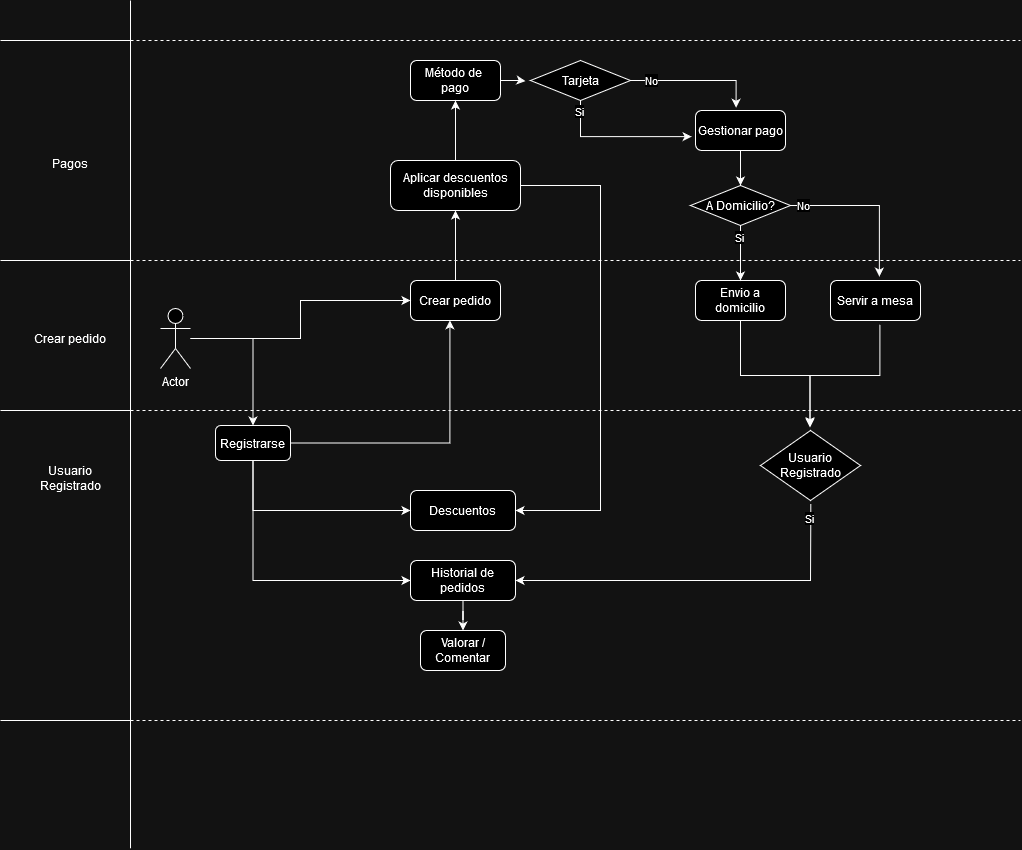

The diagram above was exported from draw.io. Its source (the exported page's mxGraphModel, read from the mxfile embedded in the PNG):
<mxGraphModel dx="1780" dy="1530" grid="1" gridSize="10" guides="1" tooltips="1" connect="1" arrows="1" fold="1" page="1" pageScale="1" pageWidth="850" pageHeight="1100" math="0" shadow="0">
  <root>
    <mxCell id="0" />
    <mxCell id="1" parent="0" />
    <mxCell id="_6CS_IGcEAPFNUFGhsZa-38" style="edgeStyle=orthogonalEdgeStyle;rounded=0;orthogonalLoop=1;jettySize=auto;html=1;entryX=0;entryY=0.5;entryDx=0;entryDy=0;exitX=0.5;exitY=1;exitDx=0;exitDy=0;" edge="1" parent="1" source="_6CS_IGcEAPFNUFGhsZa-6" target="_6CS_IGcEAPFNUFGhsZa-40">
      <mxGeometry relative="1" as="geometry">
        <mxPoint x="350.08500000000004" y="439.55999999999995" as="targetPoint" />
      </mxGeometry>
    </mxCell>
    <mxCell id="_6CS_IGcEAPFNUFGhsZa-6" value="Registrarse" style="rounded=1;whiteSpace=wrap;html=1;" vertex="1" parent="1">
      <mxGeometry x="165" y="385" width="75" height="35" as="geometry" />
    </mxCell>
    <mxCell id="_6CS_IGcEAPFNUFGhsZa-95" style="edgeStyle=orthogonalEdgeStyle;rounded=0;orthogonalLoop=1;jettySize=auto;html=1;entryX=0.5;entryY=1;entryDx=0;entryDy=0;" edge="1" parent="1" source="_6CS_IGcEAPFNUFGhsZa-15" target="_6CS_IGcEAPFNUFGhsZa-94">
      <mxGeometry relative="1" as="geometry" />
    </mxCell>
    <mxCell id="_6CS_IGcEAPFNUFGhsZa-15" value="Crear pedido" style="rounded=1;whiteSpace=wrap;html=1;" vertex="1" parent="1">
      <mxGeometry x="360" y="240" width="90" height="40" as="geometry" />
    </mxCell>
    <mxCell id="_6CS_IGcEAPFNUFGhsZa-26" value="Servir a mesa" style="rounded=1;whiteSpace=wrap;html=1;" vertex="1" parent="1">
      <mxGeometry x="780" y="240" width="90" height="40" as="geometry" />
    </mxCell>
    <mxCell id="_6CS_IGcEAPFNUFGhsZa-27" value="Envio a domicilio" style="rounded=1;whiteSpace=wrap;html=1;" vertex="1" parent="1">
      <mxGeometry x="645" y="240" width="90" height="40" as="geometry" />
    </mxCell>
    <mxCell id="_6CS_IGcEAPFNUFGhsZa-74" style="edgeStyle=orthogonalEdgeStyle;rounded=0;orthogonalLoop=1;jettySize=auto;html=1;entryX=0.5;entryY=0;entryDx=0;entryDy=0;" edge="1" parent="1" source="_6CS_IGcEAPFNUFGhsZa-29" target="_6CS_IGcEAPFNUFGhsZa-27">
      <mxGeometry relative="1" as="geometry" />
    </mxCell>
    <mxCell id="_6CS_IGcEAPFNUFGhsZa-75" value="Si" style="edgeLabel;html=1;align=center;verticalAlign=middle;resizable=0;points=[];" vertex="1" connectable="0" parent="_6CS_IGcEAPFNUFGhsZa-74">
      <mxGeometry x="-0.5758" y="-1" relative="1" as="geometry">
        <mxPoint as="offset" />
      </mxGeometry>
    </mxCell>
    <mxCell id="_6CS_IGcEAPFNUFGhsZa-29" value="A Domicilio?" style="rhombus;whiteSpace=wrap;html=1;" vertex="1" parent="1">
      <mxGeometry x="640" y="145" width="100" height="40" as="geometry" />
    </mxCell>
    <mxCell id="_6CS_IGcEAPFNUFGhsZa-45" style="edgeStyle=orthogonalEdgeStyle;rounded=0;orthogonalLoop=1;jettySize=auto;html=1;entryX=0.5;entryY=0;entryDx=0;entryDy=0;" edge="1" parent="1" source="_6CS_IGcEAPFNUFGhsZa-40" target="_6CS_IGcEAPFNUFGhsZa-44">
      <mxGeometry relative="1" as="geometry" />
    </mxCell>
    <mxCell id="_6CS_IGcEAPFNUFGhsZa-40" value="Historial de pedidos" style="rounded=1;whiteSpace=wrap;html=1;" vertex="1" parent="1">
      <mxGeometry x="360" y="520" width="105" height="40" as="geometry" />
    </mxCell>
    <mxCell id="_6CS_IGcEAPFNUFGhsZa-44" value="Valorar / Comentar" style="rounded=1;whiteSpace=wrap;html=1;" vertex="1" parent="1">
      <mxGeometry x="370" y="590" width="85" height="40" as="geometry" />
    </mxCell>
    <mxCell id="_6CS_IGcEAPFNUFGhsZa-46" style="edgeStyle=orthogonalEdgeStyle;rounded=0;orthogonalLoop=1;jettySize=auto;html=1;entryX=0.438;entryY=0.995;entryDx=0;entryDy=0;entryPerimeter=0;" edge="1" parent="1" source="_6CS_IGcEAPFNUFGhsZa-6" target="_6CS_IGcEAPFNUFGhsZa-15">
      <mxGeometry relative="1" as="geometry" />
    </mxCell>
    <mxCell id="_6CS_IGcEAPFNUFGhsZa-52" style="edgeStyle=orthogonalEdgeStyle;rounded=0;orthogonalLoop=1;jettySize=auto;html=1;entryX=1;entryY=0.5;entryDx=0;entryDy=0;exitX=0.503;exitY=1.048;exitDx=0;exitDy=0;exitPerimeter=0;" edge="1" parent="1" source="_6CS_IGcEAPFNUFGhsZa-47" target="_6CS_IGcEAPFNUFGhsZa-40">
      <mxGeometry relative="1" as="geometry">
        <mxPoint x="760" y="480" as="sourcePoint" />
        <Array as="points">
          <mxPoint x="760" y="480" />
          <mxPoint x="760" y="540" />
        </Array>
      </mxGeometry>
    </mxCell>
    <mxCell id="_6CS_IGcEAPFNUFGhsZa-53" value="&lt;div&gt;Si&lt;/div&gt;" style="edgeLabel;html=1;align=center;verticalAlign=middle;resizable=0;points=[];" vertex="1" connectable="0" parent="_6CS_IGcEAPFNUFGhsZa-52">
      <mxGeometry x="-0.9347" relative="1" as="geometry">
        <mxPoint x="-2" y="2" as="offset" />
      </mxGeometry>
    </mxCell>
    <mxCell id="_6CS_IGcEAPFNUFGhsZa-47" value="Usuario Registrado" style="rhombus;whiteSpace=wrap;html=1;" vertex="1" parent="1">
      <mxGeometry x="710" y="390" width="100" height="70" as="geometry" />
    </mxCell>
    <mxCell id="_6CS_IGcEAPFNUFGhsZa-48" style="edgeStyle=orthogonalEdgeStyle;rounded=0;orthogonalLoop=1;jettySize=auto;html=1;entryX=0.495;entryY=-0.042;entryDx=0;entryDy=0;entryPerimeter=0;exitX=0.549;exitY=1.097;exitDx=0;exitDy=0;exitPerimeter=0;" edge="1" parent="1" source="_6CS_IGcEAPFNUFGhsZa-26" target="_6CS_IGcEAPFNUFGhsZa-47">
      <mxGeometry relative="1" as="geometry" />
    </mxCell>
    <mxCell id="_6CS_IGcEAPFNUFGhsZa-49" style="edgeStyle=orthogonalEdgeStyle;rounded=0;orthogonalLoop=1;jettySize=auto;html=1;entryX=0.495;entryY=-0.061;entryDx=0;entryDy=0;entryPerimeter=0;exitX=0.5;exitY=1;exitDx=0;exitDy=0;" edge="1" parent="1" source="_6CS_IGcEAPFNUFGhsZa-27" target="_6CS_IGcEAPFNUFGhsZa-47">
      <mxGeometry relative="1" as="geometry" />
    </mxCell>
    <mxCell id="_6CS_IGcEAPFNUFGhsZa-55" value="" style="endArrow=none;dashed=1;html=1;rounded=0;" edge="1" parent="1">
      <mxGeometry width="50" height="50" relative="1" as="geometry">
        <mxPoint x="80" y="370" as="sourcePoint" />
        <mxPoint x="970" y="370" as="targetPoint" />
      </mxGeometry>
    </mxCell>
    <mxCell id="_6CS_IGcEAPFNUFGhsZa-56" value="" style="endArrow=none;dashed=1;html=1;rounded=0;" edge="1" parent="1">
      <mxGeometry width="50" height="50" relative="1" as="geometry">
        <mxPoint x="80" y="220" as="sourcePoint" />
        <mxPoint x="970" y="220" as="targetPoint" />
      </mxGeometry>
    </mxCell>
    <mxCell id="_6CS_IGcEAPFNUFGhsZa-57" value="" style="endArrow=none;html=1;rounded=0;" edge="1" parent="1">
      <mxGeometry width="50" height="50" relative="1" as="geometry">
        <mxPoint x="80" y="807.7777777777778" as="sourcePoint" />
        <mxPoint x="80" y="-40" as="targetPoint" />
      </mxGeometry>
    </mxCell>
    <mxCell id="_6CS_IGcEAPFNUFGhsZa-58" value="Usuario Registrado" style="text;html=1;align=center;verticalAlign=middle;whiteSpace=wrap;rounded=0;" vertex="1" parent="1">
      <mxGeometry x="-20" y="415" width="80" height="45" as="geometry" />
    </mxCell>
    <mxCell id="_6CS_IGcEAPFNUFGhsZa-59" value="Crear pedido" style="text;html=1;align=center;verticalAlign=middle;whiteSpace=wrap;rounded=0;" vertex="1" parent="1">
      <mxGeometry x="-20" y="275" width="80" height="45" as="geometry" />
    </mxCell>
    <mxCell id="_6CS_IGcEAPFNUFGhsZa-60" value="" style="endArrow=none;html=1;rounded=0;" edge="1" parent="1">
      <mxGeometry width="50" height="50" relative="1" as="geometry">
        <mxPoint x="80" y="370" as="sourcePoint" />
        <mxPoint x="-50" y="370" as="targetPoint" />
      </mxGeometry>
    </mxCell>
    <mxCell id="_6CS_IGcEAPFNUFGhsZa-61" value="" style="endArrow=none;html=1;rounded=0;" edge="1" parent="1">
      <mxGeometry width="50" height="50" relative="1" as="geometry">
        <mxPoint x="80" y="220" as="sourcePoint" />
        <mxPoint x="-50" y="220" as="targetPoint" />
      </mxGeometry>
    </mxCell>
    <mxCell id="_6CS_IGcEAPFNUFGhsZa-62" value="" style="endArrow=none;html=1;rounded=0;" edge="1" parent="1">
      <mxGeometry width="50" height="50" relative="1" as="geometry">
        <mxPoint x="80" y="680" as="sourcePoint" />
        <mxPoint x="-50" y="680" as="targetPoint" />
      </mxGeometry>
    </mxCell>
    <mxCell id="_6CS_IGcEAPFNUFGhsZa-64" style="edgeStyle=orthogonalEdgeStyle;rounded=0;orthogonalLoop=1;jettySize=auto;html=1;entryX=0.5;entryY=0;entryDx=0;entryDy=0;" edge="1" parent="1" source="_6CS_IGcEAPFNUFGhsZa-63" target="_6CS_IGcEAPFNUFGhsZa-6">
      <mxGeometry relative="1" as="geometry" />
    </mxCell>
    <mxCell id="_6CS_IGcEAPFNUFGhsZa-65" style="edgeStyle=orthogonalEdgeStyle;rounded=0;orthogonalLoop=1;jettySize=auto;html=1;entryX=0;entryY=0.5;entryDx=0;entryDy=0;" edge="1" parent="1" source="_6CS_IGcEAPFNUFGhsZa-63" target="_6CS_IGcEAPFNUFGhsZa-15">
      <mxGeometry relative="1" as="geometry" />
    </mxCell>
    <mxCell id="_6CS_IGcEAPFNUFGhsZa-63" value="Actor" style="shape=umlActor;verticalLabelPosition=bottom;verticalAlign=top;html=1;outlineConnect=0;" vertex="1" parent="1">
      <mxGeometry x="110" y="268" width="30" height="60" as="geometry" />
    </mxCell>
    <mxCell id="_6CS_IGcEAPFNUFGhsZa-66" value="Pagos" style="text;html=1;align=center;verticalAlign=middle;whiteSpace=wrap;rounded=0;" vertex="1" parent="1">
      <mxGeometry x="-20" y="100" width="80" height="45" as="geometry" />
    </mxCell>
    <mxCell id="_6CS_IGcEAPFNUFGhsZa-72" value="&lt;div&gt;Método de&amp;nbsp;&lt;/div&gt;&lt;div&gt;pago&lt;/div&gt;" style="rounded=1;whiteSpace=wrap;html=1;" vertex="1" parent="1">
      <mxGeometry x="360" y="20" width="90" height="40" as="geometry" />
    </mxCell>
    <mxCell id="_6CS_IGcEAPFNUFGhsZa-76" style="edgeStyle=orthogonalEdgeStyle;rounded=0;orthogonalLoop=1;jettySize=auto;html=1;entryX=0.543;entryY=-0.097;entryDx=0;entryDy=0;entryPerimeter=0;" edge="1" parent="1" source="_6CS_IGcEAPFNUFGhsZa-29" target="_6CS_IGcEAPFNUFGhsZa-26">
      <mxGeometry relative="1" as="geometry" />
    </mxCell>
    <mxCell id="_6CS_IGcEAPFNUFGhsZa-77" value="No" style="edgeLabel;html=1;align=center;verticalAlign=middle;resizable=0;points=[];" vertex="1" connectable="0" parent="_6CS_IGcEAPFNUFGhsZa-76">
      <mxGeometry x="-0.8472" y="-1" relative="1" as="geometry">
        <mxPoint y="-1" as="offset" />
      </mxGeometry>
    </mxCell>
    <mxCell id="_6CS_IGcEAPFNUFGhsZa-91" style="edgeStyle=orthogonalEdgeStyle;rounded=0;orthogonalLoop=1;jettySize=auto;html=1;entryX=0.5;entryY=0;entryDx=0;entryDy=0;" edge="1" parent="1" source="_6CS_IGcEAPFNUFGhsZa-81" target="_6CS_IGcEAPFNUFGhsZa-29">
      <mxGeometry relative="1" as="geometry" />
    </mxCell>
    <mxCell id="_6CS_IGcEAPFNUFGhsZa-81" value="Gestionar pago" style="rounded=1;whiteSpace=wrap;html=1;" vertex="1" parent="1">
      <mxGeometry x="645" y="70" width="90" height="40" as="geometry" />
    </mxCell>
    <mxCell id="_6CS_IGcEAPFNUFGhsZa-86" style="edgeStyle=orthogonalEdgeStyle;rounded=0;orthogonalLoop=1;jettySize=auto;html=1;entryX=0.451;entryY=-0.069;entryDx=0;entryDy=0;entryPerimeter=0;" edge="1" parent="1" source="_6CS_IGcEAPFNUFGhsZa-82" target="_6CS_IGcEAPFNUFGhsZa-81">
      <mxGeometry relative="1" as="geometry">
        <mxPoint x="530" y="110" as="targetPoint" />
      </mxGeometry>
    </mxCell>
    <mxCell id="_6CS_IGcEAPFNUFGhsZa-88" value="No" style="edgeLabel;html=1;align=center;verticalAlign=middle;resizable=0;points=[];" vertex="1" connectable="0" parent="_6CS_IGcEAPFNUFGhsZa-86">
      <mxGeometry x="-0.7654" y="-1" relative="1" as="geometry">
        <mxPoint x="5" y="-1" as="offset" />
      </mxGeometry>
    </mxCell>
    <mxCell id="_6CS_IGcEAPFNUFGhsZa-89" style="edgeStyle=orthogonalEdgeStyle;rounded=0;orthogonalLoop=1;jettySize=auto;html=1;entryX=-0.043;entryY=0.653;entryDx=0;entryDy=0;entryPerimeter=0;" edge="1" parent="1" source="_6CS_IGcEAPFNUFGhsZa-82" target="_6CS_IGcEAPFNUFGhsZa-81">
      <mxGeometry relative="1" as="geometry">
        <mxPoint x="530" y="110" as="targetPoint" />
        <Array as="points">
          <mxPoint x="530" y="96" />
        </Array>
      </mxGeometry>
    </mxCell>
    <mxCell id="_6CS_IGcEAPFNUFGhsZa-90" value="Si" style="edgeLabel;html=1;align=center;verticalAlign=middle;resizable=0;points=[];" vertex="1" connectable="0" parent="_6CS_IGcEAPFNUFGhsZa-89">
      <mxGeometry x="-0.875" y="1" relative="1" as="geometry">
        <mxPoint x="-2" y="1" as="offset" />
      </mxGeometry>
    </mxCell>
    <mxCell id="_6CS_IGcEAPFNUFGhsZa-82" value="Tarjeta" style="rhombus;whiteSpace=wrap;html=1;" vertex="1" parent="1">
      <mxGeometry x="480" y="20" width="100" height="40" as="geometry" />
    </mxCell>
    <mxCell id="_6CS_IGcEAPFNUFGhsZa-83" style="edgeStyle=orthogonalEdgeStyle;rounded=0;orthogonalLoop=1;jettySize=auto;html=1;entryX=-0.05;entryY=0.514;entryDx=0;entryDy=0;entryPerimeter=0;" edge="1" parent="1" source="_6CS_IGcEAPFNUFGhsZa-72" target="_6CS_IGcEAPFNUFGhsZa-82">
      <mxGeometry relative="1" as="geometry" />
    </mxCell>
    <mxCell id="_6CS_IGcEAPFNUFGhsZa-92" value="Descuentos" style="rounded=1;whiteSpace=wrap;html=1;" vertex="1" parent="1">
      <mxGeometry x="360" y="450" width="105" height="40" as="geometry" />
    </mxCell>
    <mxCell id="_6CS_IGcEAPFNUFGhsZa-93" style="edgeStyle=orthogonalEdgeStyle;rounded=0;orthogonalLoop=1;jettySize=auto;html=1;entryX=0;entryY=0.5;entryDx=0;entryDy=0;exitX=0.5;exitY=1;exitDx=0;exitDy=0;" edge="1" parent="1" source="_6CS_IGcEAPFNUFGhsZa-6" target="_6CS_IGcEAPFNUFGhsZa-92">
      <mxGeometry relative="1" as="geometry">
        <mxPoint x="350" y="470" as="targetPoint" />
      </mxGeometry>
    </mxCell>
    <mxCell id="_6CS_IGcEAPFNUFGhsZa-96" style="edgeStyle=orthogonalEdgeStyle;rounded=0;orthogonalLoop=1;jettySize=auto;html=1;entryX=0.5;entryY=1;entryDx=0;entryDy=0;" edge="1" parent="1" source="_6CS_IGcEAPFNUFGhsZa-94" target="_6CS_IGcEAPFNUFGhsZa-72">
      <mxGeometry relative="1" as="geometry" />
    </mxCell>
    <mxCell id="_6CS_IGcEAPFNUFGhsZa-97" style="edgeStyle=orthogonalEdgeStyle;rounded=0;orthogonalLoop=1;jettySize=auto;html=1;entryX=1;entryY=0.5;entryDx=0;entryDy=0;exitX=1;exitY=0.5;exitDx=0;exitDy=0;" edge="1" parent="1" source="_6CS_IGcEAPFNUFGhsZa-94" target="_6CS_IGcEAPFNUFGhsZa-92">
      <mxGeometry relative="1" as="geometry">
        <Array as="points">
          <mxPoint x="550" y="145" />
          <mxPoint x="550" y="470" />
        </Array>
      </mxGeometry>
    </mxCell>
    <mxCell id="_6CS_IGcEAPFNUFGhsZa-94" value="Aplicar descuentos disponibles" style="rounded=1;whiteSpace=wrap;html=1;" vertex="1" parent="1">
      <mxGeometry x="340" y="120" width="130" height="50" as="geometry" />
    </mxCell>
    <mxCell id="_6CS_IGcEAPFNUFGhsZa-98" value="" style="endArrow=none;dashed=1;html=1;rounded=0;" edge="1" parent="1">
      <mxGeometry width="50" height="50" relative="1" as="geometry">
        <mxPoint x="80" y="680" as="sourcePoint" />
        <mxPoint x="970" y="680" as="targetPoint" />
      </mxGeometry>
    </mxCell>
    <mxCell id="_6CS_IGcEAPFNUFGhsZa-99" value="" style="endArrow=none;dashed=1;html=1;rounded=0;" edge="1" parent="1">
      <mxGeometry width="50" height="50" relative="1" as="geometry">
        <mxPoint x="80" as="sourcePoint" />
        <mxPoint x="970" as="targetPoint" />
      </mxGeometry>
    </mxCell>
    <mxCell id="_6CS_IGcEAPFNUFGhsZa-100" value="" style="endArrow=none;html=1;rounded=0;" edge="1" parent="1">
      <mxGeometry width="50" height="50" relative="1" as="geometry">
        <mxPoint x="80" as="sourcePoint" />
        <mxPoint x="-50" as="targetPoint" />
      </mxGeometry>
    </mxCell>
  </root>
</mxGraphModel>